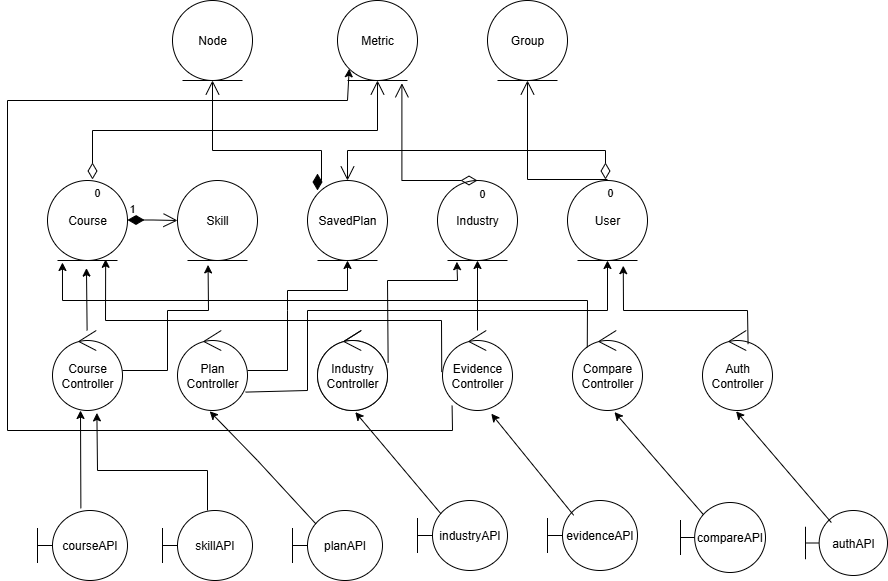

The diagram above was exported from draw.io. Its source (the exported page's mxGraphModel, read from the mxfile embedded in the PNG):
<mxGraphModel dx="1281" dy="1765" grid="1" gridSize="10" guides="1" tooltips="1" connect="1" arrows="1" fold="1" page="1" pageScale="1" pageWidth="827" pageHeight="1169" math="0" shadow="0">
  <root>
    <mxCell id="0" />
    <mxCell id="1" parent="0" />
    <mxCell id="0byIFY62utLmG19PEw17-1" value="Course" style="ellipse;shape=umlEntity;whiteSpace=wrap;html=1;fillColor=light-dark(#FFFFFF,#CCFFCC);" vertex="1" parent="1">
      <mxGeometry x="60" y="70" width="80" height="80" as="geometry" />
    </mxCell>
    <mxCell id="0byIFY62utLmG19PEw17-3" value="Skill" style="ellipse;shape=umlEntity;whiteSpace=wrap;html=1;fillColor=light-dark(#FFFFFF,#CCFFCC);" vertex="1" parent="1">
      <mxGeometry x="190" y="70" width="80" height="80" as="geometry" />
    </mxCell>
    <mxCell id="0byIFY62utLmG19PEw17-4" value="SavedPlan" style="ellipse;shape=umlEntity;whiteSpace=wrap;html=1;fillColor=light-dark(#FFFFFF,#CCFFCC);" vertex="1" parent="1">
      <mxGeometry x="320" y="70" width="80" height="80" as="geometry" />
    </mxCell>
    <mxCell id="0byIFY62utLmG19PEw17-5" value="Industry" style="ellipse;shape=umlEntity;whiteSpace=wrap;html=1;fillColor=light-dark(#FFFFFF,#CCFFCC);" vertex="1" parent="1">
      <mxGeometry x="450" y="70" width="80" height="80" as="geometry" />
    </mxCell>
    <mxCell id="0byIFY62utLmG19PEw17-6" value="User" style="ellipse;shape=umlEntity;whiteSpace=wrap;html=1;fillColor=light-dark(#FFFFFF,#CCFFCC);" vertex="1" parent="1">
      <mxGeometry x="580" y="70" width="80" height="80" as="geometry" />
    </mxCell>
    <mxCell id="0byIFY62utLmG19PEw17-7" value="Node" style="ellipse;shape=umlEntity;whiteSpace=wrap;html=1;fillColor=light-dark(#FFFFFF,#CCFFCC);" vertex="1" parent="1">
      <mxGeometry x="185" y="-110" width="80" height="80" as="geometry" />
    </mxCell>
    <mxCell id="0byIFY62utLmG19PEw17-8" value="Metric" style="ellipse;shape=umlEntity;whiteSpace=wrap;html=1;fillColor=light-dark(#FFFFFF,#CCFFCC);" vertex="1" parent="1">
      <mxGeometry x="350" y="-110" width="80" height="80" as="geometry" />
    </mxCell>
    <mxCell id="0byIFY62utLmG19PEw17-9" value="Group" style="ellipse;shape=umlEntity;whiteSpace=wrap;html=1;fillColor=light-dark(#FFFFFF,#CCFFCC);" vertex="1" parent="1">
      <mxGeometry x="500" y="-110" width="80" height="80" as="geometry" />
    </mxCell>
    <mxCell id="0byIFY62utLmG19PEw17-56" style="edgeStyle=none;rounded=0;orthogonalLoop=1;jettySize=auto;html=1;entryX=0.5;entryY=1;entryDx=0;entryDy=0;" edge="1" parent="1" source="0byIFY62utLmG19PEw17-12" target="0byIFY62utLmG19PEw17-4">
      <mxGeometry relative="1" as="geometry">
        <Array as="points">
          <mxPoint x="300" y="260" />
          <mxPoint x="300" y="200" />
          <mxPoint x="300" y="180" />
          <mxPoint x="360" y="180" />
        </Array>
      </mxGeometry>
    </mxCell>
    <mxCell id="0byIFY62utLmG19PEw17-57" style="edgeStyle=none;rounded=0;orthogonalLoop=1;jettySize=auto;html=1;entryX=0.5;entryY=1;entryDx=0;entryDy=0;exitX=0.974;exitY=0.77;exitDx=0;exitDy=0;exitPerimeter=0;" edge="1" parent="1" source="0byIFY62utLmG19PEw17-12" target="0byIFY62utLmG19PEw17-6">
      <mxGeometry relative="1" as="geometry">
        <Array as="points">
          <mxPoint x="320" y="280" />
          <mxPoint x="320" y="200" />
          <mxPoint x="620" y="200" />
        </Array>
      </mxGeometry>
    </mxCell>
    <mxCell id="0byIFY62utLmG19PEw17-12" value="Plan&lt;br&gt;Controller" style="ellipse;shape=umlControl;whiteSpace=wrap;html=1;fillColor=light-dark(#FFFFFF,#FFCCE6);" vertex="1" parent="1">
      <mxGeometry x="190" y="220" width="70" height="80" as="geometry" />
    </mxCell>
    <mxCell id="0byIFY62utLmG19PEw17-14" value="Pathway&lt;br&gt;Controller" style="ellipse;shape=umlControl;whiteSpace=wrap;html=1;" vertex="1" parent="1">
      <mxGeometry x="330" y="220" width="70" height="80" as="geometry" />
    </mxCell>
    <mxCell id="0byIFY62utLmG19PEw17-15" value="Course&lt;br&gt;Controller" style="ellipse;shape=umlControl;whiteSpace=wrap;html=1;fillColor=light-dark(#FFFFFF,#FFCCE6);" vertex="1" parent="1">
      <mxGeometry x="65" y="220" width="70" height="80" as="geometry" />
    </mxCell>
    <mxCell id="0byIFY62utLmG19PEw17-59" style="edgeStyle=none;rounded=0;orthogonalLoop=1;jettySize=auto;html=1;entryX=0.5;entryY=1;entryDx=0;entryDy=0;" edge="1" parent="1" source="0byIFY62utLmG19PEw17-16" target="0byIFY62utLmG19PEw17-5">
      <mxGeometry relative="1" as="geometry" />
    </mxCell>
    <mxCell id="0byIFY62utLmG19PEw17-60" style="edgeStyle=none;rounded=0;orthogonalLoop=1;jettySize=auto;html=1;entryX=0.727;entryY=0.985;entryDx=0;entryDy=0;entryPerimeter=0;exitX=-0.011;exitY=0.52;exitDx=0;exitDy=0;exitPerimeter=0;" edge="1" parent="1" source="0byIFY62utLmG19PEw17-16" target="0byIFY62utLmG19PEw17-1">
      <mxGeometry relative="1" as="geometry">
        <Array as="points">
          <mxPoint x="454" y="210" />
          <mxPoint x="118" y="210" />
        </Array>
      </mxGeometry>
    </mxCell>
    <mxCell id="0byIFY62utLmG19PEw17-62" style="edgeStyle=none;rounded=0;orthogonalLoop=1;jettySize=auto;html=1;exitX=0.137;exitY=0.94;exitDx=0;exitDy=0;exitPerimeter=0;entryX=0;entryY=1;entryDx=0;entryDy=0;" edge="1" parent="1" source="0byIFY62utLmG19PEw17-16" target="0byIFY62utLmG19PEw17-8">
      <mxGeometry relative="1" as="geometry">
        <mxPoint x="390" y="-30" as="targetPoint" />
        <mxPoint x="490" y="320" as="sourcePoint" />
        <Array as="points">
          <mxPoint x="465" y="320" />
          <mxPoint x="20" y="320" />
          <mxPoint x="20" y="-10" />
          <mxPoint x="360" y="-10" />
        </Array>
      </mxGeometry>
    </mxCell>
    <mxCell id="0byIFY62utLmG19PEw17-16" value="Evidence&lt;br&gt;Controller" style="ellipse;shape=umlControl;whiteSpace=wrap;html=1;fillColor=light-dark(#FFFFFF,#FFCCE6);" vertex="1" parent="1">
      <mxGeometry x="455" y="220" width="70" height="80" as="geometry" />
    </mxCell>
    <mxCell id="0byIFY62utLmG19PEw17-17" value="Compare&lt;br&gt;Controller" style="ellipse;shape=umlControl;whiteSpace=wrap;html=1;fillColor=light-dark(#FFFFFF,#FFCCE6);" vertex="1" parent="1">
      <mxGeometry x="585" y="220" width="70" height="80" as="geometry" />
    </mxCell>
    <mxCell id="0byIFY62utLmG19PEw17-58" style="edgeStyle=none;rounded=0;orthogonalLoop=1;jettySize=auto;html=1;entryX=0.242;entryY=1.015;entryDx=0;entryDy=0;exitX=1.009;exitY=0.4;exitDx=0;exitDy=0;exitPerimeter=0;entryPerimeter=0;" edge="1" parent="1" source="0byIFY62utLmG19PEw17-18" target="0byIFY62utLmG19PEw17-5">
      <mxGeometry relative="1" as="geometry">
        <Array as="points">
          <mxPoint x="400" y="170" />
          <mxPoint x="470" y="170" />
        </Array>
      </mxGeometry>
    </mxCell>
    <mxCell id="0byIFY62utLmG19PEw17-18" value="Industry&lt;br&gt;Controller" style="ellipse;shape=umlControl;whiteSpace=wrap;html=1;fillColor=light-dark(#FFFFFF,#FFCCE6);" vertex="1" parent="1">
      <mxGeometry x="330" y="220" width="70" height="80" as="geometry" />
    </mxCell>
    <mxCell id="0byIFY62utLmG19PEw17-19" value="Auth&lt;br&gt;Controller" style="ellipse;shape=umlControl;whiteSpace=wrap;html=1;fillColor=light-dark(#FFFFFF,#FFCCE6);" vertex="1" parent="1">
      <mxGeometry x="715" y="220" width="70" height="80" as="geometry" />
    </mxCell>
    <mxCell id="0byIFY62utLmG19PEw17-20" value="courseAPI" style="shape=umlBoundary;whiteSpace=wrap;html=1;fillColor=light-dark(#FFFFFF,#CCE5FF);" vertex="1" parent="1">
      <mxGeometry x="50" y="400" width="90" height="70" as="geometry" />
    </mxCell>
    <mxCell id="0byIFY62utLmG19PEw17-21" value="skillAPI" style="shape=umlBoundary;whiteSpace=wrap;html=1;fillColor=light-dark(#FFFFFF,#CCE5FF);" vertex="1" parent="1">
      <mxGeometry x="175" y="400" width="90" height="70" as="geometry" />
    </mxCell>
    <mxCell id="0byIFY62utLmG19PEw17-22" value="planAPI" style="shape=umlBoundary;whiteSpace=wrap;html=1;fillColor=light-dark(#FFFFFF,#CCE5FF);" vertex="1" parent="1">
      <mxGeometry x="305" y="400" width="90" height="70" as="geometry" />
    </mxCell>
    <mxCell id="0byIFY62utLmG19PEw17-23" value="evidenceAPI" style="shape=umlBoundary;whiteSpace=wrap;html=1;fillColor=light-dark(#FFFFFF,#CCE5FF);" vertex="1" parent="1">
      <mxGeometry x="560" y="390" width="90" height="70" as="geometry" />
    </mxCell>
    <mxCell id="0byIFY62utLmG19PEw17-24" value="industryAPI" style="shape=umlBoundary;whiteSpace=wrap;html=1;fillColor=light-dark(#FFFFFF,#CCE5FF);" vertex="1" parent="1">
      <mxGeometry x="430" y="390" width="90" height="70" as="geometry" />
    </mxCell>
    <mxCell id="0byIFY62utLmG19PEw17-26" style="rounded=0;orthogonalLoop=1;jettySize=auto;html=1;exitX=0.482;exitY=-0.031;exitDx=0;exitDy=0;exitPerimeter=0;" edge="1" parent="1" source="0byIFY62utLmG19PEw17-20">
      <mxGeometry relative="1" as="geometry">
        <mxPoint x="93" y="300" as="targetPoint" />
      </mxGeometry>
    </mxCell>
    <mxCell id="0byIFY62utLmG19PEw17-38" value="compareAPI" style="shape=umlBoundary;whiteSpace=wrap;html=1;fillColor=light-dark(#FFFFFF,#CCE5FF);" vertex="1" parent="1">
      <mxGeometry x="693" y="392" width="85" height="70" as="geometry" />
    </mxCell>
    <mxCell id="0byIFY62utLmG19PEw17-39" value="authAPI" style="shape=umlBoundary;whiteSpace=wrap;html=1;fillColor=light-dark(#FFFFFF,#CCE5FF);" vertex="1" parent="1">
      <mxGeometry x="818" y="400" width="82" height="65" as="geometry" />
    </mxCell>
    <mxCell id="0byIFY62utLmG19PEw17-40" value="" style="endArrow=open;html=1;endSize=12;startArrow=diamondThin;startSize=14;startFill=0;edgeStyle=orthogonalEdgeStyle;rounded=0;entryX=0.5;entryY=1;entryDx=0;entryDy=0;" edge="1" parent="1" target="0byIFY62utLmG19PEw17-8">
      <mxGeometry x="-1" y="110" relative="1" as="geometry">
        <mxPoint x="105" y="69" as="sourcePoint" />
        <mxPoint x="265" y="69" as="targetPoint" />
        <Array as="points">
          <mxPoint x="105" y="20" />
          <mxPoint x="390" y="20" />
        </Array>
        <mxPoint x="-10" as="offset" />
      </mxGeometry>
    </mxCell>
    <mxCell id="0byIFY62utLmG19PEw17-41" value="0" style="edgeLabel;resizable=0;html=1;align=left;verticalAlign=top;" connectable="0" vertex="1" parent="0byIFY62utLmG19PEw17-40">
      <mxGeometry x="-1" relative="1" as="geometry" />
    </mxCell>
    <mxCell id="0byIFY62utLmG19PEw17-43" value="" style="endArrow=open;html=1;endSize=12;startArrow=diamondThin;startSize=14;startFill=0;edgeStyle=orthogonalEdgeStyle;rounded=0;entryX=0.805;entryY=1.035;entryDx=0;entryDy=0;entryPerimeter=0;" edge="1" parent="1" target="0byIFY62utLmG19PEw17-8">
      <mxGeometry x="-1" y="100" relative="1" as="geometry">
        <mxPoint x="490" y="70" as="sourcePoint" />
        <mxPoint x="650" y="70" as="targetPoint" />
        <mxPoint x="-10" as="offset" />
      </mxGeometry>
    </mxCell>
    <mxCell id="0byIFY62utLmG19PEw17-44" value="0" style="edgeLabel;resizable=0;html=1;align=left;verticalAlign=top;" connectable="0" vertex="1" parent="0byIFY62utLmG19PEw17-43">
      <mxGeometry x="-1" relative="1" as="geometry" />
    </mxCell>
    <mxCell id="0byIFY62utLmG19PEw17-46" value="" style="endArrow=open;html=1;endSize=12;startArrow=diamondThin;startSize=14;startFill=0;edgeStyle=orthogonalEdgeStyle;rounded=0;entryX=0.5;entryY=0;entryDx=0;entryDy=0;" edge="1" parent="1" target="0byIFY62utLmG19PEw17-4">
      <mxGeometry x="0.625" y="100" relative="1" as="geometry">
        <mxPoint x="618" y="69" as="sourcePoint" />
        <mxPoint x="778" y="69" as="targetPoint" />
        <Array as="points">
          <mxPoint x="618" y="40" />
          <mxPoint x="360" y="40" />
        </Array>
        <mxPoint as="offset" />
      </mxGeometry>
    </mxCell>
    <mxCell id="0byIFY62utLmG19PEw17-47" value="0" style="edgeLabel;resizable=0;html=1;align=left;verticalAlign=top;" connectable="0" vertex="1" parent="0byIFY62utLmG19PEw17-46">
      <mxGeometry x="-1" relative="1" as="geometry" />
    </mxCell>
    <mxCell id="0byIFY62utLmG19PEw17-49" value="" style="endArrow=open;html=1;endSize=12;startArrow=diamondThin;startSize=14;startFill=1;edgeStyle=orthogonalEdgeStyle;align=left;verticalAlign=bottom;rounded=0;entryX=0.5;entryY=1;entryDx=0;entryDy=0;" edge="1" parent="1" target="0byIFY62utLmG19PEw17-7">
      <mxGeometry x="-1" y="3" relative="1" as="geometry">
        <mxPoint x="330" y="80" as="sourcePoint" />
        <mxPoint x="494" y="69" as="targetPoint" />
        <Array as="points">
          <mxPoint x="330" y="70" />
          <mxPoint x="334" y="70" />
          <mxPoint x="334" y="40" />
          <mxPoint x="225" y="40" />
        </Array>
      </mxGeometry>
    </mxCell>
    <mxCell id="0byIFY62utLmG19PEw17-51" value="1" style="endArrow=open;html=1;endSize=12;startArrow=diamondThin;startSize=14;startFill=1;edgeStyle=orthogonalEdgeStyle;align=left;verticalAlign=bottom;rounded=0;" edge="1" parent="1">
      <mxGeometry x="-1" y="3" relative="1" as="geometry">
        <mxPoint x="140" y="109.5" as="sourcePoint" />
        <mxPoint x="190" y="110" as="targetPoint" />
      </mxGeometry>
    </mxCell>
    <mxCell id="0byIFY62utLmG19PEw17-53" value="" style="endArrow=open;endFill=1;endSize=12;html=1;rounded=0;entryX=0.5;entryY=1;entryDx=0;entryDy=0;" edge="1" parent="1" target="0byIFY62utLmG19PEw17-9">
      <mxGeometry width="160" relative="1" as="geometry">
        <mxPoint x="620" y="69" as="sourcePoint" />
        <mxPoint x="780" y="69" as="targetPoint" />
        <Array as="points">
          <mxPoint x="540" y="69" />
        </Array>
      </mxGeometry>
    </mxCell>
    <mxCell id="0byIFY62utLmG19PEw17-54" style="edgeStyle=none;rounded=0;orthogonalLoop=1;jettySize=auto;html=1;entryX=0.487;entryY=1.095;entryDx=0;entryDy=0;entryPerimeter=0;" edge="1" parent="1" source="0byIFY62utLmG19PEw17-15" target="0byIFY62utLmG19PEw17-1">
      <mxGeometry relative="1" as="geometry" />
    </mxCell>
    <mxCell id="0byIFY62utLmG19PEw17-55" style="edgeStyle=none;rounded=0;orthogonalLoop=1;jettySize=auto;html=1;entryX=0.382;entryY=1.055;entryDx=0;entryDy=0;entryPerimeter=0;" edge="1" parent="1" source="0byIFY62utLmG19PEw17-15" target="0byIFY62utLmG19PEw17-3">
      <mxGeometry relative="1" as="geometry">
        <Array as="points">
          <mxPoint x="180" y="260" />
          <mxPoint x="180" y="200" />
          <mxPoint x="221" y="200" />
        </Array>
      </mxGeometry>
    </mxCell>
    <mxCell id="0byIFY62utLmG19PEw17-63" style="edgeStyle=none;rounded=0;orthogonalLoop=1;jettySize=auto;html=1;entryX=0.187;entryY=1.025;entryDx=0;entryDy=0;entryPerimeter=0;exitX=0.211;exitY=0.21;exitDx=0;exitDy=0;exitPerimeter=0;" edge="1" parent="1" source="0byIFY62utLmG19PEw17-17" target="0byIFY62utLmG19PEw17-1">
      <mxGeometry relative="1" as="geometry">
        <Array as="points">
          <mxPoint x="600" y="190" />
          <mxPoint x="75" y="190" />
        </Array>
      </mxGeometry>
    </mxCell>
    <mxCell id="0byIFY62utLmG19PEw17-64" style="edgeStyle=none;rounded=0;orthogonalLoop=1;jettySize=auto;html=1;entryX=0.697;entryY=1.065;entryDx=0;entryDy=0;entryPerimeter=0;exitX=0.651;exitY=0.17;exitDx=0;exitDy=0;exitPerimeter=0;" edge="1" parent="1" source="0byIFY62utLmG19PEw17-19" target="0byIFY62utLmG19PEw17-6">
      <mxGeometry relative="1" as="geometry">
        <Array as="points">
          <mxPoint x="760" y="200" />
          <mxPoint x="636" y="200" />
        </Array>
      </mxGeometry>
    </mxCell>
    <mxCell id="0byIFY62utLmG19PEw17-65" style="edgeStyle=none;rounded=0;orthogonalLoop=1;jettySize=auto;html=1;entryX=0.634;entryY=1.03;entryDx=0;entryDy=0;entryPerimeter=0;" edge="1" parent="1" source="0byIFY62utLmG19PEw17-21" target="0byIFY62utLmG19PEw17-15">
      <mxGeometry relative="1" as="geometry">
        <Array as="points">
          <mxPoint x="220" y="360" />
          <mxPoint x="110" y="360" />
        </Array>
      </mxGeometry>
    </mxCell>
    <mxCell id="0byIFY62utLmG19PEw17-66" style="edgeStyle=none;rounded=0;orthogonalLoop=1;jettySize=auto;html=1;entryX=0.46;entryY=1.01;entryDx=0;entryDy=0;entryPerimeter=0;exitX=0.262;exitY=0.194;exitDx=0;exitDy=0;exitPerimeter=0;" edge="1" parent="1" source="0byIFY62utLmG19PEw17-22" target="0byIFY62utLmG19PEw17-12">
      <mxGeometry relative="1" as="geometry">
        <Array as="points">
          <mxPoint x="270" y="350" />
        </Array>
      </mxGeometry>
    </mxCell>
    <mxCell id="0byIFY62utLmG19PEw17-67" style="edgeStyle=none;rounded=0;orthogonalLoop=1;jettySize=auto;html=1;entryX=0.54;entryY=1.02;entryDx=0;entryDy=0;entryPerimeter=0;exitX=0.26;exitY=0.189;exitDx=0;exitDy=0;exitPerimeter=0;" edge="1" parent="1" source="0byIFY62utLmG19PEw17-24" target="0byIFY62utLmG19PEw17-18">
      <mxGeometry relative="1" as="geometry" />
    </mxCell>
    <mxCell id="0byIFY62utLmG19PEw17-68" style="edgeStyle=none;rounded=0;orthogonalLoop=1;jettySize=auto;html=1;entryX=0.697;entryY=1.04;entryDx=0;entryDy=0;entryPerimeter=0;exitX=0.291;exitY=0.211;exitDx=0;exitDy=0;exitPerimeter=0;" edge="1" parent="1" source="0byIFY62utLmG19PEw17-23" target="0byIFY62utLmG19PEw17-16">
      <mxGeometry relative="1" as="geometry" />
    </mxCell>
    <mxCell id="0byIFY62utLmG19PEw17-69" style="edgeStyle=none;rounded=0;orthogonalLoop=1;jettySize=auto;html=1;entryX=0.6;entryY=1.02;entryDx=0;entryDy=0;entryPerimeter=0;exitX=0.268;exitY=0.171;exitDx=0;exitDy=0;exitPerimeter=0;" edge="1" parent="1" source="0byIFY62utLmG19PEw17-38" target="0byIFY62utLmG19PEw17-17">
      <mxGeometry relative="1" as="geometry" />
    </mxCell>
    <mxCell id="0byIFY62utLmG19PEw17-70" style="edgeStyle=none;rounded=0;orthogonalLoop=1;jettySize=auto;html=1;entryX=0.48;entryY=1.01;entryDx=0;entryDy=0;entryPerimeter=0;exitX=0.315;exitY=0.185;exitDx=0;exitDy=0;exitPerimeter=0;" edge="1" parent="1" source="0byIFY62utLmG19PEw17-39" target="0byIFY62utLmG19PEw17-19">
      <mxGeometry relative="1" as="geometry" />
    </mxCell>
  </root>
</mxGraphModel>